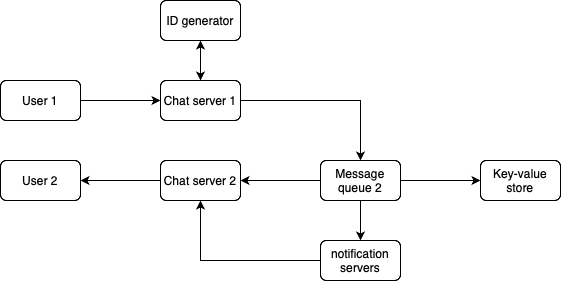

The diagram above was exported from draw.io. Its source (the exported page's mxGraphModel, read from the mxfile embedded in the PNG):
<mxGraphModel dx="838" dy="593" grid="1" gridSize="10" guides="1" tooltips="1" connect="1" arrows="1" fold="1" page="1" pageScale="1" pageWidth="850" pageHeight="1100" math="0" shadow="0">
  <root>
    <mxCell id="0" />
    <mxCell id="1" parent="0" />
    <mxCell id="jA5RhgpC5FkIosOvrkr4-8" style="edgeStyle=orthogonalEdgeStyle;rounded=0;orthogonalLoop=1;jettySize=auto;html=1;exitX=1;exitY=0.5;exitDx=0;exitDy=0;entryX=0;entryY=0.5;entryDx=0;entryDy=0;" edge="1" parent="1" source="jA5RhgpC5FkIosOvrkr4-1" target="jA5RhgpC5FkIosOvrkr4-3">
      <mxGeometry relative="1" as="geometry" />
    </mxCell>
    <mxCell id="jA5RhgpC5FkIosOvrkr4-1" value="User 1" style="rounded=1;whiteSpace=wrap;html=1;" vertex="1" parent="1">
      <mxGeometry x="80" y="80" width="80" height="40" as="geometry" />
    </mxCell>
    <mxCell id="jA5RhgpC5FkIosOvrkr4-2" value="User 2" style="rounded=1;whiteSpace=wrap;html=1;" vertex="1" parent="1">
      <mxGeometry x="80" y="160" width="80" height="40" as="geometry" />
    </mxCell>
    <mxCell id="jA5RhgpC5FkIosOvrkr4-9" style="edgeStyle=orthogonalEdgeStyle;rounded=0;orthogonalLoop=1;jettySize=auto;html=1;exitX=0.5;exitY=0;exitDx=0;exitDy=0;entryX=0.5;entryY=1;entryDx=0;entryDy=0;" edge="1" parent="1" source="jA5RhgpC5FkIosOvrkr4-3" target="jA5RhgpC5FkIosOvrkr4-6">
      <mxGeometry relative="1" as="geometry" />
    </mxCell>
    <mxCell id="jA5RhgpC5FkIosOvrkr4-12" style="edgeStyle=orthogonalEdgeStyle;rounded=0;orthogonalLoop=1;jettySize=auto;html=1;exitX=1;exitY=0.5;exitDx=0;exitDy=0;entryX=0.5;entryY=0;entryDx=0;entryDy=0;" edge="1" parent="1" source="jA5RhgpC5FkIosOvrkr4-3" target="jA5RhgpC5FkIosOvrkr4-5">
      <mxGeometry relative="1" as="geometry" />
    </mxCell>
    <mxCell id="jA5RhgpC5FkIosOvrkr4-3" value="Chat server 1" style="rounded=1;whiteSpace=wrap;html=1;" vertex="1" parent="1">
      <mxGeometry x="240" y="80" width="80" height="40" as="geometry" />
    </mxCell>
    <mxCell id="jA5RhgpC5FkIosOvrkr4-15" style="edgeStyle=orthogonalEdgeStyle;rounded=0;orthogonalLoop=1;jettySize=auto;html=1;exitX=0;exitY=0.5;exitDx=0;exitDy=0;entryX=1;entryY=0.5;entryDx=0;entryDy=0;" edge="1" parent="1" source="jA5RhgpC5FkIosOvrkr4-4" target="jA5RhgpC5FkIosOvrkr4-2">
      <mxGeometry relative="1" as="geometry" />
    </mxCell>
    <mxCell id="jA5RhgpC5FkIosOvrkr4-4" value="Chat server 2" style="rounded=1;whiteSpace=wrap;html=1;" vertex="1" parent="1">
      <mxGeometry x="240" y="160" width="80" height="40" as="geometry" />
    </mxCell>
    <mxCell id="jA5RhgpC5FkIosOvrkr4-13" style="edgeStyle=orthogonalEdgeStyle;rounded=0;orthogonalLoop=1;jettySize=auto;html=1;exitX=1;exitY=0.5;exitDx=0;exitDy=0;entryX=0;entryY=0.5;entryDx=0;entryDy=0;" edge="1" parent="1" source="jA5RhgpC5FkIosOvrkr4-5" target="jA5RhgpC5FkIosOvrkr4-7">
      <mxGeometry relative="1" as="geometry" />
    </mxCell>
    <mxCell id="jA5RhgpC5FkIosOvrkr4-14" style="edgeStyle=orthogonalEdgeStyle;rounded=0;orthogonalLoop=1;jettySize=auto;html=1;exitX=0;exitY=0.5;exitDx=0;exitDy=0;" edge="1" parent="1" source="jA5RhgpC5FkIosOvrkr4-5" target="jA5RhgpC5FkIosOvrkr4-4">
      <mxGeometry relative="1" as="geometry" />
    </mxCell>
    <mxCell id="jA5RhgpC5FkIosOvrkr4-17" style="edgeStyle=orthogonalEdgeStyle;rounded=0;orthogonalLoop=1;jettySize=auto;html=1;exitX=0.5;exitY=1;exitDx=0;exitDy=0;entryX=0.5;entryY=0;entryDx=0;entryDy=0;" edge="1" parent="1" source="jA5RhgpC5FkIosOvrkr4-5" target="jA5RhgpC5FkIosOvrkr4-16">
      <mxGeometry relative="1" as="geometry" />
    </mxCell>
    <mxCell id="jA5RhgpC5FkIosOvrkr4-5" value="Message queue 2" style="rounded=1;whiteSpace=wrap;html=1;" vertex="1" parent="1">
      <mxGeometry x="400" y="160" width="80" height="40" as="geometry" />
    </mxCell>
    <mxCell id="jA5RhgpC5FkIosOvrkr4-11" style="edgeStyle=orthogonalEdgeStyle;rounded=0;orthogonalLoop=1;jettySize=auto;html=1;exitX=0.5;exitY=1;exitDx=0;exitDy=0;" edge="1" parent="1" source="jA5RhgpC5FkIosOvrkr4-6">
      <mxGeometry relative="1" as="geometry">
        <mxPoint x="280" y="80" as="targetPoint" />
      </mxGeometry>
    </mxCell>
    <mxCell id="jA5RhgpC5FkIosOvrkr4-6" value="ID generator" style="rounded=1;whiteSpace=wrap;html=1;" vertex="1" parent="1">
      <mxGeometry x="240" width="80" height="40" as="geometry" />
    </mxCell>
    <mxCell id="jA5RhgpC5FkIosOvrkr4-7" value="Key-value store" style="rounded=1;whiteSpace=wrap;html=1;" vertex="1" parent="1">
      <mxGeometry x="560" y="160" width="80" height="40" as="geometry" />
    </mxCell>
    <mxCell id="jA5RhgpC5FkIosOvrkr4-18" style="edgeStyle=orthogonalEdgeStyle;rounded=0;orthogonalLoop=1;jettySize=auto;html=1;exitX=0;exitY=0.5;exitDx=0;exitDy=0;entryX=0.5;entryY=1;entryDx=0;entryDy=0;" edge="1" parent="1" source="jA5RhgpC5FkIosOvrkr4-16" target="jA5RhgpC5FkIosOvrkr4-4">
      <mxGeometry relative="1" as="geometry" />
    </mxCell>
    <mxCell id="jA5RhgpC5FkIosOvrkr4-16" value="notification servers" style="rounded=1;whiteSpace=wrap;html=1;" vertex="1" parent="1">
      <mxGeometry x="400" y="240" width="80" height="40" as="geometry" />
    </mxCell>
  </root>
</mxGraphModel>